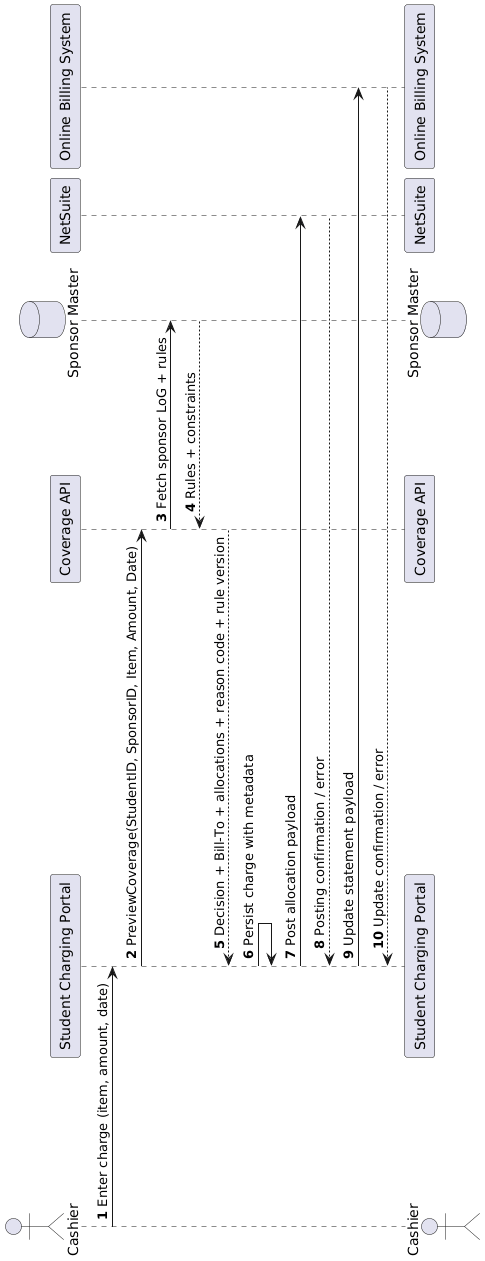

The diagram above was rendered by PlantUML. Its source (embedded in the PNG):
@startuml
autonumber
actor "Cashier" as Cashier
participant "Student Charging Portal" as SCP
participant "Coverage API" as API
database "Sponsor Master" as SM
participant "NetSuite" as NS
participant "Online Billing System" as OBS

Cashier -> SCP: Enter charge (item, amount, date)
SCP -> API: PreviewCoverage(StudentID, SponsorID, Item, Amount, Date)
API -> SM: Fetch sponsor LoG + rules
SM --> API: Rules + constraints
API --> SCP: Decision + Bill-To + allocations + reason code + rule version
SCP -> SCP: Persist charge with metadata
SCP -> NS: Post allocation payload
NS --> SCP: Posting confirmation / error
SCP -> OBS: Update statement payload
OBS --> SCP: Update confirmation / error
@enduml